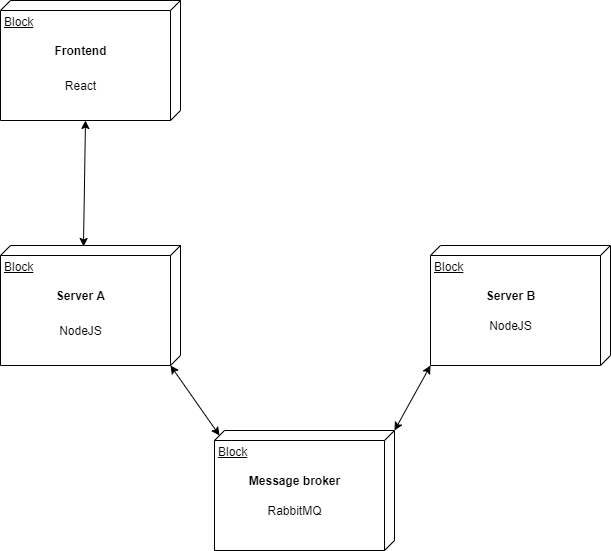

The diagram above was exported from draw.io. Its source (the exported page's mxGraphModel, read from the mxfile embedded in the PNG):
<mxGraphModel dx="1086" dy="966" grid="1" gridSize="10" guides="1" tooltips="1" connect="1" arrows="1" fold="1" page="1" pageScale="1" pageWidth="827" pageHeight="1169" math="0" shadow="0">
  <root>
    <mxCell id="0" />
    <mxCell id="1" parent="0" />
    <mxCell id="23DCx_6gLzMzPs5hWdhe-1" value="Block" style="verticalAlign=top;align=left;spacingTop=8;spacingLeft=2;spacingRight=12;shape=cube;size=10;direction=south;fontStyle=4;html=1;" vertex="1" parent="1">
      <mxGeometry x="110" y="465" width="180" height="120" as="geometry" />
    </mxCell>
    <mxCell id="23DCx_6gLzMzPs5hWdhe-2" value="&lt;b&gt;Server A&lt;/b&gt;" style="text;html=1;align=center;verticalAlign=middle;resizable=0;points=[];autosize=1;" vertex="1" parent="1">
      <mxGeometry x="160" y="505" width="60" height="20" as="geometry" />
    </mxCell>
    <mxCell id="23DCx_6gLzMzPs5hWdhe-4" value="Block" style="verticalAlign=top;align=left;spacingTop=8;spacingLeft=2;spacingRight=12;shape=cube;size=10;direction=south;fontStyle=4;html=1;" vertex="1" parent="1">
      <mxGeometry x="540" y="465" width="180" height="120" as="geometry" />
    </mxCell>
    <mxCell id="23DCx_6gLzMzPs5hWdhe-5" value="&lt;b&gt;Server B&lt;/b&gt;" style="text;html=1;align=center;verticalAlign=middle;resizable=0;points=[];autosize=1;" vertex="1" parent="1">
      <mxGeometry x="590" y="505" width="60" height="20" as="geometry" />
    </mxCell>
    <mxCell id="23DCx_6gLzMzPs5hWdhe-6" value="Block" style="verticalAlign=top;align=left;spacingTop=8;spacingLeft=2;spacingRight=12;shape=cube;size=10;direction=south;fontStyle=4;html=1;" vertex="1" parent="1">
      <mxGeometry x="110" y="220" width="180" height="120" as="geometry" />
    </mxCell>
    <mxCell id="23DCx_6gLzMzPs5hWdhe-7" value="&lt;b&gt;Frontend&lt;/b&gt;" style="text;html=1;align=center;verticalAlign=middle;resizable=0;points=[];autosize=1;" vertex="1" parent="1">
      <mxGeometry x="155" y="260" width="70" height="20" as="geometry" />
    </mxCell>
    <mxCell id="23DCx_6gLzMzPs5hWdhe-8" value="React" style="text;html=1;align=center;verticalAlign=middle;resizable=0;points=[];autosize=1;" vertex="1" parent="1">
      <mxGeometry x="165" y="295" width="50" height="20" as="geometry" />
    </mxCell>
    <mxCell id="23DCx_6gLzMzPs5hWdhe-9" value="NodeJS" style="text;html=1;align=center;verticalAlign=middle;resizable=0;points=[];autosize=1;" vertex="1" parent="1">
      <mxGeometry x="160" y="540" width="60" height="20" as="geometry" />
    </mxCell>
    <mxCell id="23DCx_6gLzMzPs5hWdhe-11" value="Block" style="verticalAlign=top;align=left;spacingTop=8;spacingLeft=2;spacingRight=12;shape=cube;size=10;direction=south;fontStyle=4;html=1;" vertex="1" parent="1">
      <mxGeometry x="324" y="650" width="180" height="120" as="geometry" />
    </mxCell>
    <mxCell id="23DCx_6gLzMzPs5hWdhe-12" value="&lt;b&gt;Message broker&lt;/b&gt;" style="text;html=1;align=center;verticalAlign=middle;resizable=0;points=[];autosize=1;" vertex="1" parent="1">
      <mxGeometry x="349" y="690" width="110" height="20" as="geometry" />
    </mxCell>
    <mxCell id="23DCx_6gLzMzPs5hWdhe-13" value="RabbitMQ" style="text;html=1;align=center;verticalAlign=middle;resizable=0;points=[];autosize=1;" vertex="1" parent="1">
      <mxGeometry x="369" y="720" width="70" height="20" as="geometry" />
    </mxCell>
    <mxCell id="23DCx_6gLzMzPs5hWdhe-16" value="NodeJS" style="text;html=1;align=center;verticalAlign=middle;resizable=0;points=[];autosize=1;" vertex="1" parent="1">
      <mxGeometry x="590" y="535" width="60" height="20" as="geometry" />
    </mxCell>
    <mxCell id="23DCx_6gLzMzPs5hWdhe-19" value="" style="endArrow=classic;startArrow=classic;html=1;entryX=0;entryY=0;entryDx=120;entryDy=10;entryPerimeter=0;exitX=0;exitY=0;exitDx=5;exitDy=175;exitPerimeter=0;" edge="1" parent="1" source="23DCx_6gLzMzPs5hWdhe-11" target="23DCx_6gLzMzPs5hWdhe-1">
      <mxGeometry width="50" height="50" relative="1" as="geometry">
        <mxPoint x="390" y="520" as="sourcePoint" />
        <mxPoint x="440" y="470" as="targetPoint" />
      </mxGeometry>
    </mxCell>
    <mxCell id="23DCx_6gLzMzPs5hWdhe-20" value="" style="endArrow=classic;startArrow=classic;html=1;entryX=1;entryY=1;entryDx=0;entryDy=0;entryPerimeter=0;exitX=0;exitY=0;exitDx=0;exitDy=0;exitPerimeter=0;" edge="1" parent="1" source="23DCx_6gLzMzPs5hWdhe-11" target="23DCx_6gLzMzPs5hWdhe-4">
      <mxGeometry width="50" height="50" relative="1" as="geometry">
        <mxPoint x="390" y="520" as="sourcePoint" />
        <mxPoint x="440" y="470" as="targetPoint" />
      </mxGeometry>
    </mxCell>
    <mxCell id="23DCx_6gLzMzPs5hWdhe-21" value="" style="endArrow=classic;startArrow=classic;html=1;entryX=0;entryY=0;entryDx=120;entryDy=95;entryPerimeter=0;exitX=0.008;exitY=0.539;exitDx=0;exitDy=0;exitPerimeter=0;" edge="1" parent="1" source="23DCx_6gLzMzPs5hWdhe-1" target="23DCx_6gLzMzPs5hWdhe-6">
      <mxGeometry width="50" height="50" relative="1" as="geometry">
        <mxPoint x="390" y="520" as="sourcePoint" />
        <mxPoint x="440" y="470" as="targetPoint" />
      </mxGeometry>
    </mxCell>
  </root>
</mxGraphModel>